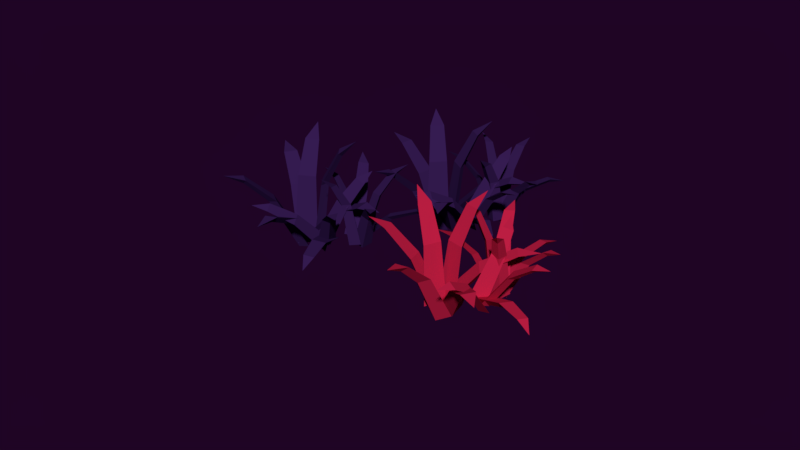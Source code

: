 # Source: conjunto17.blend  (saved by Blender 2.79.0; exported with 4.5.12 LTS)
import bpy
from mathutils import Matrix  # noqa: F401  (used for matrix-valued properties, if any)

bpy.ops.wm.read_factory_settings(use_empty=True)
scene = bpy.context.scene
scene.name = 'Scene'

# ---- collections
col_collection_1 = bpy.data.collections.new('Collection 1'); scene.collection.children.link(col_collection_1)

# ---- materials (node trees are filled in below, after node groups)
mat_material_014 = bpy.data.materials.new('Material.014')
mat_material_014.alpha_threshold = 0.0
mat_material_014.use_transparent_shadow = False
mat_material_014.diffuse_color = (0.5382, 0.01406, 0.05926, 1.0)
mat_material_014.roughness = 0.5
mat_material_025 = bpy.data.materials.new('Material.025')
mat_material_025.alpha_threshold = 0.0
mat_material_025.use_transparent_shadow = False
mat_material_025.diffuse_color = (0.03823, 0.01219, 0.08714, 1.0)
mat_material_025.roughness = 0.5

# ---- material node trees

# ---- world
world_world_001 = bpy.data.worlds.new('World.001'); scene.world = world_world_001
world_world_001.color = (0.0134, 0.001575, 0.01811)
world_world_001.use_sun_shadow = False
world_world_001.sun_shadow_jitter_overblur = 0.0
world_world_001.cycles.sampling_method = 'MANUAL'
world_world_001.light_settings.ao_factor = 0.4154
world_world_001.light_settings.distance = 0.4

# ---- meshes
me_plane_073 = bpy.data.meshes.new('Plane.073')
me_plane_073.from_pydata([(2.531, -7.153, -3.651), (2.573, -5.948, -3.724), (1.33, -5.545, -3.633), (2.042, -5.358, 1.375), (3.001, -6.603, 1.359), (3.024, -5.667, 1.303), (4.159, -5.67, 4.173), (4.035, -5.037, 3.808), (3.431, -4.704, 4.184), (5.057, -4.4, 5.162), (1.249, -6.329, -4.347), (2.4, -6.745, -4.728), (3.213, -6.051, -4.092), (3.466, -9.539, -0.4322), (1.93, -9.756, -0.6317), (2.843, -10.08, -0.9302), (2.552, -12.65, 0.7292), (3.206, -12.56, 0.3481), (3.734, -12.48, 0.8828), (3.46, -14.38, 0.6845), (-0.8979, -6.311, 0.1515), (1.174, -7.733, -4.243), (1.015, -6.494, -4.638), (2.028, -5.918, -4.322), (-0.248, -4.881, 0.07857), (-1.032, -5.337, -0.1634), (-2.436, -3.851, 2.148), (-2.8, -4.336, 1.724), (-2.946, -4.945, 2.198), (-4.21, -3.539, 2.538), (1.923, -6.134, -3.651), (0.74, -5.902, -3.724), (0.1456, -7.066, -3.633), (0.07339, -6.334, 1.375), (1.454, -5.583, 1.359), (0.5337, -5.412, 1.303), (0.7149, -4.293, 4.173), (0.07108, -4.315, 3.808), (-0.3531, -4.858, 4.184), (-0.3968, -3.205, 5.162), (0.9066, -7.27, -4.347), (1.499, -6.199, -4.728), (0.9419, -5.286, -4.092), (4.427, -5.587, -0.4322), (4.399, -7.138, -0.6317), (4.864, -6.288, -0.9302), (7.35, -6.979, 0.7292), (7.37, -6.32, 0.3481), (7.371, -5.785, 0.8828), (9.203, -6.356, 0.6845), (0.5502, -9.387, 0.1515), (2.282, -7.565, -4.243), (1.033, -7.527, -4.638), (0.6244, -6.436, -4.322), (-0.7586, -8.519, 0.07857), (-0.4328, -9.365, -0.1634), (-2.121, -10.52, 2.148), (-1.7, -10.95, 1.724), (-1.121, -11.19, 2.198), (-2.71, -12.22, 2.538), (6.962, -5.671, -2.754), (6.539, -4.925, -3.084), (5.565, -5.088, -2.951), (5.966, -3.421, 0.4962), (7.067, -3.863, 0.6431), (6.732, -3.286, 0.3888), (7.484, -2.144, 2.296), (7.166, -1.888, 1.908), (6.641, -1.796, 2.179), (7.604, -0.7806, 2.602), (5.804, -5.789, -3.274), (6.722, -5.742, -3.6), (7.001, -4.859, -3.406), (8.474, -5.991, -0.03344), (7.539, -6.718, 0.06932), (8.265, -6.677, -0.1872), (9.032, -7.944, 1.616), (9.434, -7.761, 1.241), (9.752, -7.384, 1.537), (10.28, -8.714, 1.859), (4.376, -5.366, 0.2119), (6.281, -6.663, -2.873), (5.711, -6.05, -3.415), (6.167, -5.253, -3.449), (4.271, -4.267, -0.2462), (3.923, -4.889, -0.2162), (2.437, -3.858, 1.28), (2.377, -4.398, 1.133), (2.509, -4.706, 1.628), (1.145, -4.187, 1.715), (6.178, -5.25, -2.907), (5.308, -5.541, -2.86), (5.35, -6.451, -2.456), (5.028, -4.721, 0.9681), (5.661, -3.772, 0.6101), (4.988, -4.004, 0.6494), (4.689, -2.499, 2.425), (4.271, -2.834, 2.252), (4.193, -3.224, 2.697), (3.545, -1.956, 3.029), (5.93, -6.496, -3.018), (5.921, -5.72, -3.608), (5.211, -5.183, -3.288), (7.631, -3.193, -1.049), (8.193, -4.22, -0.8379), (8.183, -3.605, -1.303), (10.09, -2.73, -0.2778), (9.854, -2.411, -0.7018), (9.655, -1.939, -0.4405), (11.08, -1.701, -0.6874), (6.487, -6.771, 0.722), (6.951, -6.169, -3.052), (6.11, -6.687, -3.184), (5.431, -6.069, -3.153), (5.295, -6.711, 0.6412), (5.828, -7.185, 0.6177), (5.141, -7.896, 2.746), (5.584, -8.13, 2.488), (6.057, -7.952, 2.807), (5.389, -9.062, 3.485), (4.365, -8.593, -2.65), (5.167, -8.223, -2.902), (5.18, -7.311, -2.498), (6.818, -8.928, 0.5888), (6.193, -9.939, 0.46), (6.814, -9.645, 0.268), (7.844, -11.08, 1.816), (8.144, -10.71, 1.514), (8.332, -10.3, 1.91), (9.171, -11.5, 1.985), (4.441, -7.333, -2.826), (4.32, -8.118, -3.392), (5.144, -8.58, -3.34), (3.837, -10.73, -0.4281), (3.288, -9.758, -0.02546), (3.196, -10.38, -0.4721), (1.849, -11.4, 1.135), (1.952, -11.71, 0.6537), (2.272, -12.15, 0.8255), (0.8768, -12.53, 1.081), (5.177, -7.027, 0.8807), (3.506, -7.754, -2.511), (4.198, -7.163, -2.918), (4.901, -7.715, -3.128), (6.269, -6.979, 0.3949), (5.718, -6.556, 0.5607), (7.023, -5.738, 2.331), (6.499, -5.552, 2.244), (6.183, -5.765, 2.704), (6.935, -4.583, 3.123), (3.729, -7.409, -2.566), (4.482, -7.362, -3.183), (5.142, -6.867, -2.719), (6.719, -10.11, -1.363), (5.614, -10.53, -1.244), (6.212, -10.49, -1.729), (6.759, -12.72, -1.323), (7.105, -12.44, -1.688), (7.61, -12.4, -1.415), (7.589, -13.72, -2.056), (-8.971, 2.08, -2.482), (-8.161, 2.973, -2.555), (-8.852, 4.083, -2.464), (-8.187, 3.767, 2.544), (-8.257, 2.197, 2.528), (-7.636, 2.897, 2.472), (-6.77, 2.164, 5.341), (-6.457, 2.727, 4.977), (-6.704, 3.371, 5.353), (-5.265, 2.555, 6.331), (-9.419, 3.537, -3.178), (-8.808, 2.477, -3.56), (-7.739, 2.483, -2.923), (-9.794, -0.3469, 0.7366), (-11.11, 0.4774, 0.5371), (-10.62, -0.3596, 0.2386), (-12.5, -2.132, 1.898), (-11.94, -2.489, 1.517), (-11.48, -2.766, 2.052), (-12.92, -4.041, 1.853), (-11.05, 4.935, 1.32), (-10.38, 2.511, -3.074), (-9.705, 3.561, -3.469), (-8.559, 3.348, -3.153), (-9.63, 5.608, 1.247), (-10.52, 5.765, 1.005), (-10.64, 7.806, 3.317), (-11.23, 7.671, 2.893), (-11.73, 7.299, 3.367), (-11.79, 9.189, 3.706), (-8.778, 3.251, -2.482), (-9.533, 4.191, -2.555), (-10.74, 3.684, -2.464), (-10.32, 4.291, 2.544), (-8.781, 3.974, 2.528), (-9.375, 4.698, 2.472), (-8.514, 5.437, 5.341), (-9.021, 5.835, 4.977), (-9.695, 5.693, 5.353), (-8.663, 6.985, 6.331), (-10.29, 3.038, -3.178), (-9.144, 3.475, -3.56), (-8.982, 4.531, -2.923), (-6.512, 2.055, 0.7366), (-7.533, 0.8871, 0.5371), (-6.63, 1.237, 0.2386), (-5.176, -0.8948, 1.898), (-4.735, -0.4042, 1.517), (-4.389, 0.003966, 2.052), (-3.357, -1.613, 1.853), (-11.93, 1.65, 1.32), (-9.427, 1.926, -3.074), (-10.36, 2.76, -3.469), (-9.965, 3.858, -3.153), (-12.37, 3.157, 1.247), (-12.66, 2.3, 1.005), (-14.7, 2.509, 3.317), (-14.66, 1.903, 2.893), (-14.37, 1.346, 3.367), (-16.24, 1.586, 3.706), (-4.628, 0.3556, -1.586), (-4.47, 1.198, -1.915), (-5.32, 1.702, -1.782), (-3.939, 2.717, 1.665), (-3.382, 1.67, 1.812), (-3.266, 2.326, 1.558), (-1.955, 2.715, 3.465), (-2.034, 3.115, 3.077), (-2.375, 3.524, 3.348), (-0.9841, 3.679, 3.771), (-5.589, 1.011, -2.105), (-4.858, 0.4554, -2.431), (-4.075, 0.951, -2.237), (-3.679, -0.8644, 1.135), (-4.863, -0.8173, 1.238), (-4.281, -1.254, 0.9816), (-4.512, -2.717, 2.784), (-4.087, -2.836, 2.409), (-3.6, -2.754, 2.705), (-4.053, -4.111, 3.028), (-6.408, 2.256, 1.381), (-5.789, 0.03659, -1.704), (-5.829, 0.8719, -2.247), (-4.967, 1.187, -2.28), (-5.779, 3.164, 0.9226), (-6.447, 2.913, 0.9526), (-6.918, 4.659, 2.449), (-7.312, 4.284, 2.302), (-7.409, 3.964, 2.797), (-8.117, 5.24, 2.884), (-4.956, 1.183, -1.738), (-5.809, 1.521, -1.691), (-6.364, 0.7983, -1.287), (-5.494, 2.329, 2.137), (-4.398, 2.645, 1.779), (-5.062, 2.902, 1.818), (-4.32, 4.246, 3.594), (-4.856, 4.259, 3.42), (-5.166, 4.011, 3.866), (-4.844, 5.398, 4.197), (-5.949, 0.3905, -1.849), (-5.455, 0.9891, -2.44), (-5.652, 1.858, -2.119), (-2.52, 1.818, 0.1195), (-2.752, 0.6707, 0.3309), (-2.363, 1.147, -0.134), (-0.3427, 0.588, 0.891), (-0.3159, 0.9817, 0.467), (-0.1639, 1.471, 0.7283), (1.08, 0.7334, 0.4814), (-5.701, -0.1788, 1.891), (-4.957, -0.01798, -1.884), (-5.935, 0.128, -2.015), (-6.055, 1.038, -1.984), (-6.572, 0.6353, 1.81), (-6.471, -0.07054, 1.786), (-7.455, -0.1714, 3.915), (-7.267, -0.6352, 3.657), (-6.791, -0.8046, 3.976), (-8.017, -1.222, 4.654), (-8.498, -0.2034, -1.481), (-7.646, -0.4372, -1.733), (-7.048, 0.2507, -1.329), (-6.839, -2.041, 1.758), (-7.968, -2.411, 1.629), (-7.304, -2.586, 1.437), (-7.44, -4.345, 2.985), (-6.973, -4.257, 2.682), (-6.568, -4.069, 3.079), (-6.698, -5.523, 3.154), (-7.627, 0.7104, -1.657), (-8.226, 0.1889, -2.223), (-7.894, -0.696, -2.172), (-10.28, -1.499, 0.7407), (-10.07, -0.3994, 1.143), (-10.54, -0.8151, 0.6967), (-12.23, -0.7293, 2.304), (-12.35, -1.028, 1.823), (-12.39, -1.576, 1.994), (-13.7, -0.9617, 2.25), (-6.867, 0.4697, 2.049), (-8.613, 0.9924, -1.342), (-7.703, 0.9975, -1.749), (-7.521, 0.1221, -1.959), (-6.002, -0.1975, 1.564), (-6.15, 0.4805, 1.73), (-4.624, 0.2649, 3.5), (-4.905, 0.7449, 3.412), (-5.284, 0.7859, 3.872), (-3.947, 1.204, 4.292), (-8.22, 1.112, -1.397), (-7.614, 0.6619, -2.014), (-6.79, 0.6146, -1.55), (-7.675, -2.879, -0.1944), (-8.792, -2.49, -0.07495), (-8.31, -2.846, -0.5601), (-9.331, -4.904, -0.1542), (-8.881, -4.908, -0.5192), (-8.471, -5.204, -0.2461), (-9.338, -6.198, -0.8876), (2.917, 5.265, -2.482), (3.372, 6.382, -2.555), (2.344, 7.189, -2.464), (3.076, 7.119, 2.544), (3.548, 5.619, 2.528), (3.892, 6.49, 2.472), (4.956, 6.097, 5.341), (5.058, 6.733, 4.977), (4.606, 7.254, 5.353), (6.237, 6.979, 6.331), (1.998, 6.481, -3.178), (2.935, 5.694, -3.56), (3.937, 6.065, -2.923), (2.973, 2.703, 0.7366), (1.456, 3.028, 0.5371), (2.201, 2.408, 0.2386), (1.045, 0.1018, 1.898), (1.688, -0.04456, 1.517), (2.212, -0.1485, 2.052), (1.301, -1.837, 1.853), (-0.01144, 7.237, 1.32), (1.444, 5.188, -3.074), (1.721, 6.406, -3.469), (2.87, 6.598, -3.153), (1.091, 8.355, 1.247), (0.1986, 8.198, 1.005), (-0.6076, 10.08, 3.317), (-1.117, 9.746, 2.893), (-1.464, 9.225, 3.367), (-2.166, 10.98, 3.706), (2.698, 6.432, -2.482), (1.667, 7.057, -2.555), (0.7079, 6.169, -2.464), (0.8925, 6.881, 2.544), (2.447, 7.11, 2.528), (1.642, 7.587, 2.472), (2.198, 8.576, 5.341), (1.586, 8.777, 4.977), (1.0, 8.413, 5.353), (1.529, 9.98, 6.331), (1.352, 5.715, -3.178), (2.277, 6.517, -3.56), (2.069, 7.565, -2.923), (5.236, 6.083, 0.7366), (4.676, 4.636, 0.5371), (5.406, 5.274, 0.2386), (7.501, 3.768, 1.898), (7.747, 4.38, 1.517), (7.932, 4.882, 2.052), (9.455, 3.715, 1.853), (0.2882, 3.851, 1.32), (2.541, 4.964, -3.074), (1.382, 5.43, -3.469), (1.375, 6.596, -3.153), (-0.6417, 5.116, 1.247), (-0.6271, 4.21, 1.005), (-2.609, 3.71, 3.317), (-2.364, 3.154, 2.893), (-1.903, 2.73, 3.367), (-3.748, 2.314, 3.706), (7.588, 5.13, -1.586), (7.448, 5.976, -1.915), (6.477, 6.159, -1.782), (7.428, 7.585, 1.665), (8.309, 6.791, 1.812), (8.193, 7.448, 1.558), (9.293, 8.261, 3.465), (9.082, 8.611, 3.077), (8.622, 8.878, 3.348), (9.875, 9.5, 3.771), (6.46, 5.418, -2.105), (7.338, 5.146, -2.431), (7.904, 5.879, -2.237), (8.897, 4.309, 1.135), (7.768, 3.948, 1.238), (8.464, 3.736, 0.9816), (8.748, 2.283, 2.784), (9.188, 2.317, 2.409), (9.617, 2.56, 2.705), (9.656, 1.129, 3.028), (5.265, 6.307, 1.381), (6.606, 4.434, -1.704), (6.283, 5.205, -2.247), (6.985, 5.796, -2.28), (5.546, 7.375, 0.9226), (5.004, 6.911, 0.9526), (3.964, 8.391, 2.449), (3.722, 7.904, 2.302), (3.74, 7.57, 2.797), (2.638, 8.527, 2.884), (6.996, 5.795, -1.738), (6.079, 5.822, -1.691), (5.806, 4.953, -1.287), (6.099, 6.688, 2.137), (7.021, 7.361, 1.779), (6.309, 7.375, 1.818), (6.546, 8.891, 3.594), (6.039, 8.721, 3.42), (5.832, 8.381, 3.866), (5.66, 9.795, 4.197), (6.335, 4.711, -1.849), (6.594, 5.443, -2.44), (6.112, 6.192, -2.119), (9.069, 7.226, 0.1195), (9.243, 6.068, 0.3309), (9.445, 6.649, -0.134), (11.54, 6.814, 0.891), (11.43, 7.194, 0.467), (11.4, 7.706, 0.7283), (12.82, 7.438, 0.4814), (6.763, 4.261, 1.891), (7.406, 4.667, -1.884), (6.438, 4.47, -2.015), (6.013, 5.283, -1.984), (5.665, 4.728, 1.81), (6.001, 4.099, 1.786), (5.112, 3.668, 3.915), (5.447, 3.297, 3.657), (5.952, 3.3, 3.976), (4.943, 2.488, 4.654), (4.143, 3.281, -1.481), (5.023, 3.353, -1.733), (5.35, 4.204, -1.329), (6.33, 2.122, 1.758), (5.395, 1.388, 1.629), (6.079, 1.45, 1.437), (6.553, -0.2485, 2.985), (6.961, -0.006101, 2.682), (7.278, 0.3094, 3.079), (7.654, -1.101, 3.154), (4.648, 4.438, -1.657), (4.264, 3.743, -2.223), (4.879, 3.025, -2.172), (2.91, 1.454, 0.7407), (2.73, 2.559, 1.143), (2.43, 2.007, 0.6967), (0.813, 1.51, 2.304), (0.8043, 1.188, 1.823), (0.9516, 0.6593, 1.994), (-0.4873, 0.7892, 2.25), (5.445, 4.472, 2.049), (3.625, 4.366, -1.342), (4.479, 4.682, -1.749), (4.949, 3.921, -1.959), (6.486, 4.141, 1.564), (6.115, 4.727, 1.73), (7.622, 5.046, 3.5), (7.194, 5.401, 3.412), (6.824, 5.31, 3.872), (7.937, 6.16, 4.292), (3.954, 4.613, -1.397), (4.677, 4.397, -2.014), (5.467, 4.634, -1.55), (5.831, 1.049, -0.1944), (4.648, 1.032, -0.07495), (5.223, 0.8627, -0.5601), (4.967, -1.421, -0.1542), (5.391, -1.27, -0.5192), (5.878, -1.408, -0.2461), (5.404, -2.639, -0.8876)], [], [(0, 2, 1), (5, 3, 8, 7), (1, 2, 3, 5), (0, 1, 5, 4), (2, 0, 4, 3), (7, 8, 9), (3, 4, 6, 8), (4, 5, 7, 6), (8, 6, 9), (6, 7, 9), (10, 12, 11), (15, 13, 18, 17), (11, 12, 13, 15), (10, 11, 15, 14), (12, 10, 14, 13), (17, 18, 19), (13, 14, 16, 18), (14, 15, 17, 16), (18, 16, 19), (16, 17, 19), (23, 21, 22), (25, 20, 28, 27), (22, 21, 20, 25), (23, 22, 25, 24), (21, 23, 24, 20), (27, 28, 29), (20, 24, 26, 28), (24, 25, 27, 26), (28, 26, 29), (26, 27, 29), (30, 32, 31), (35, 33, 38, 37), (31, 32, 33, 35), (30, 31, 35, 34), (32, 30, 34, 33), (37, 38, 39), (33, 34, 36, 38), (34, 35, 37, 36), (38, 36, 39), (36, 37, 39), (40, 42, 41), (45, 43, 48, 47), (41, 42, 43, 45), (40, 41, 45, 44), (42, 40, 44, 43), (47, 48, 49), (43, 44, 46, 48), (44, 45, 47, 46), (48, 46, 49), (46, 47, 49), (53, 51, 52), (55, 50, 58, 57), (52, 51, 50, 55), (53, 52, 55, 54), (51, 53, 54, 50), (57, 58, 59), (50, 54, 56, 58), (54, 55, 57, 56), (58, 56, 59), (56, 57, 59), (60, 62, 61), (65, 63, 68, 67), (61, 62, 63, 65), (60, 61, 65, 64), (62, 60, 64, 63), (67, 68, 69), (63, 64, 66, 68), (64, 65, 67, 66), (68, 66, 69), (66, 67, 69), (70, 72, 71), (75, 73, 78, 77), (71, 72, 73, 75), (70, 71, 75, 74), (72, 70, 74, 73), (77, 78, 79), (73, 74, 76, 78), (74, 75, 77, 76), (78, 76, 79), (76, 77, 79), (83, 81, 82), (85, 80, 88, 87), (82, 81, 80, 85), (83, 82, 85, 84), (81, 83, 84, 80), (87, 88, 89), (80, 84, 86, 88), (84, 85, 87, 86), (88, 86, 89), (86, 87, 89), (90, 92, 91), (95, 93, 98, 97), (91, 92, 93, 95), (90, 91, 95, 94), (92, 90, 94, 93), (97, 98, 99), (93, 94, 96, 98), (94, 95, 97, 96), (98, 96, 99), (96, 97, 99), (100, 102, 101), (105, 103, 108, 107), (101, 102, 103, 105), (100, 101, 105, 104), (102, 100, 104, 103), (107, 108, 109), (103, 104, 106, 108), (104, 105, 107, 106), (108, 106, 109), (106, 107, 109), (113, 111, 112), (115, 110, 118, 117), (112, 111, 110, 115), (113, 112, 115, 114), (111, 113, 114, 110), (117, 118, 119), (110, 114, 116, 118), (114, 115, 117, 116), (118, 116, 119), (116, 117, 119), (120, 122, 121), (125, 123, 128, 127), (121, 122, 123, 125), (120, 121, 125, 124), (122, 120, 124, 123), (127, 128, 129), (123, 124, 126, 128), (124, 125, 127, 126), (128, 126, 129), (126, 127, 129), (130, 132, 131), (135, 133, 138, 137), (131, 132, 133, 135), (130, 131, 135, 134), (132, 130, 134, 133), (137, 138, 139), (133, 134, 136, 138), (134, 135, 137, 136), (138, 136, 139), (136, 137, 139), (143, 141, 142), (145, 140, 148, 147), (142, 141, 140, 145), (143, 142, 145, 144), (141, 143, 144, 140), (147, 148, 149), (140, 144, 146, 148), (144, 145, 147, 146), (148, 146, 149), (146, 147, 149), (150, 152, 151), (155, 153, 158, 157), (151, 152, 153, 155), (150, 151, 155, 154), (152, 150, 154, 153), (157, 158, 159), (153, 154, 156, 158), (154, 155, 157, 156), (158, 156, 159), (156, 157, 159), (160, 162, 161), (165, 163, 168, 167), (161, 162, 163, 165), (160, 161, 165, 164), (162, 160, 164, 163), (167, 168, 169), (163, 164, 166, 168), (164, 165, 167, 166), (168, 166, 169), (166, 167, 169), (170, 172, 171), (175, 173, 178, 177), (171, 172, 173, 175), (170, 171, 175, 174), (172, 170, 174, 173), (177, 178, 179), (173, 174, 176, 178), (174, 175, 177, 176), (178, 176, 179), (176, 177, 179), (183, 181, 182), (185, 180, 188, 187), (182, 181, 180, 185), (183, 182, 185, 184), (181, 183, 184, 180), (187, 188, 189), (180, 184, 186, 188), (184, 185, 187, 186), (188, 186, 189), (186, 187, 189), (190, 192, 191), (195, 193, 198, 197), (191, 192, 193, 195), (190, 191, 195, 194), (192, 190, 194, 193), (197, 198, 199), (193, 194, 196, 198), (194, 195, 197, 196), (198, 196, 199), (196, 197, 199), (200, 202, 201), (205, 203, 208, 207), (201, 202, 203, 205), (200, 201, 205, 204), (202, 200, 204, 203), (207, 208, 209), (203, 204, 206, 208), (204, 205, 207, 206), (208, 206, 209), (206, 207, 209), (213, 211, 212), (215, 210, 218, 217), (212, 211, 210, 215), (213, 212, 215, 214), (211, 213, 214, 210), (217, 218, 219), (210, 214, 216, 218), (214, 215, 217, 216), (218, 216, 219), (216, 217, 219), (220, 222, 221), (225, 223, 228, 227), (221, 222, 223, 225), (220, 221, 225, 224), (222, 220, 224, 223), (227, 228, 229), (223, 224, 226, 228), (224, 225, 227, 226), (228, 226, 229), (226, 227, 229), (230, 232, 231), (235, 233, 238, 237), (231, 232, 233, 235), (230, 231, 235, 234), (232, 230, 234, 233), (237, 238, 239), (233, 234, 236, 238), (234, 235, 237, 236), (238, 236, 239), (236, 237, 239), (243, 241, 242), (245, 240, 248, 247), (242, 241, 240, 245), (243, 242, 245, 244), (241, 243, 244, 240), (247, 248, 249), (240, 244, 246, 248), (244, 245, 247, 246), (248, 246, 249), (246, 247, 249), (250, 252, 251), (255, 253, 258, 257), (251, 252, 253, 255), (250, 251, 255, 254), (252, 250, 254, 253), (257, 258, 259), (253, 254, 256, 258), (254, 255, 257, 256), (258, 256, 259), (256, 257, 259), (260, 262, 261), (265, 263, 268, 267), (261, 262, 263, 265), (260, 261, 265, 264), (262, 260, 264, 263), (267, 268, 269), (263, 264, 266, 268), (264, 265, 267, 266), (268, 266, 269), (266, 267, 269), (273, 271, 272), (275, 270, 278, 277), (272, 271, 270, 275), (273, 272, 275, 274), (271, 273, 274, 270), (277, 278, 279), (270, 274, 276, 278), (274, 275, 277, 276), (278, 276, 279), (276, 277, 279), (280, 282, 281), (285, 283, 288, 287), (281, 282, 283, 285), (280, 281, 285, 284), (282, 280, 284, 283), (287, 288, 289), (283, 284, 286, 288), (284, 285, 287, 286), (288, 286, 289), (286, 287, 289), (290, 292, 291), (295, 293, 298, 297), (291, 292, 293, 295), (290, 291, 295, 294), (292, 290, 294, 293), (297, 298, 299), (293, 294, 296, 298), (294, 295, 297, 296), (298, 296, 299), (296, 297, 299), (303, 301, 302), (305, 300, 308, 307), (302, 301, 300, 305), (303, 302, 305, 304), (301, 303, 304, 300), (307, 308, 309), (300, 304, 306, 308), (304, 305, 307, 306), (308, 306, 309), (306, 307, 309), (310, 312, 311), (315, 313, 318, 317), (311, 312, 313, 315), (310, 311, 315, 314), (312, 310, 314, 313), (317, 318, 319), (313, 314, 316, 318), (314, 315, 317, 316), (318, 316, 319), (316, 317, 319), (320, 322, 321), (325, 323, 328, 327), (321, 322, 323, 325), (320, 321, 325, 324), (322, 320, 324, 323), (327, 328, 329), (323, 324, 326, 328), (324, 325, 327, 326), (328, 326, 329), (326, 327, 329), (330, 332, 331), (335, 333, 338, 337), (331, 332, 333, 335), (330, 331, 335, 334), (332, 330, 334, 333), (337, 338, 339), (333, 334, 336, 338), (334, 335, 337, 336), (338, 336, 339), (336, 337, 339), (343, 341, 342), (345, 340, 348, 347), (342, 341, 340, 345), (343, 342, 345, 344), (341, 343, 344, 340), (347, 348, 349), (340, 344, 346, 348), (344, 345, 347, 346), (348, 346, 349), (346, 347, 349), (350, 352, 351), (355, 353, 358, 357), (351, 352, 353, 355), (350, 351, 355, 354), (352, 350, 354, 353), (357, 358, 359), (353, 354, 356, 358), (354, 355, 357, 356), (358, 356, 359), (356, 357, 359), (360, 362, 361), (365, 363, 368, 367), (361, 362, 363, 365), (360, 361, 365, 364), (362, 360, 364, 363), (367, 368, 369), (363, 364, 366, 368), (364, 365, 367, 366), (368, 366, 369), (366, 367, 369), (373, 371, 372), (375, 370, 378, 377), (372, 371, 370, 375), (373, 372, 375, 374), (371, 373, 374, 370), (377, 378, 379), (370, 374, 376, 378), (374, 375, 377, 376), (378, 376, 379), (376, 377, 379), (380, 382, 381), (385, 383, 388, 387), (381, 382, 383, 385), (380, 381, 385, 384), (382, 380, 384, 383), (387, 388, 389), (383, 384, 386, 388), (384, 385, 387, 386), (388, 386, 389), (386, 387, 389), (390, 392, 391), (395, 393, 398, 397), (391, 392, 393, 395), (390, 391, 395, 394), (392, 390, 394, 393), (397, 398, 399), (393, 394, 396, 398), (394, 395, 397, 396), (398, 396, 399), (396, 397, 399), (403, 401, 402), (405, 400, 408, 407), (402, 401, 400, 405), (403, 402, 405, 404), (401, 403, 404, 400), (407, 408, 409), (400, 404, 406, 408), (404, 405, 407, 406), (408, 406, 409), (406, 407, 409), (410, 412, 411), (415, 413, 418, 417), (411, 412, 413, 415), (410, 411, 415, 414), (412, 410, 414, 413), (417, 418, 419), (413, 414, 416, 418), (414, 415, 417, 416), (418, 416, 419), (416, 417, 419), (420, 422, 421), (425, 423, 428, 427), (421, 422, 423, 425), (420, 421, 425, 424), (422, 420, 424, 423), (427, 428, 429), (423, 424, 426, 428), (424, 425, 427, 426), (428, 426, 429), (426, 427, 429), (433, 431, 432), (435, 430, 438, 437), (432, 431, 430, 435), (433, 432, 435, 434), (431, 433, 434, 430), (437, 438, 439), (430, 434, 436, 438), (434, 435, 437, 436), (438, 436, 439), (436, 437, 439), (440, 442, 441), (445, 443, 448, 447), (441, 442, 443, 445), (440, 441, 445, 444), (442, 440, 444, 443), (447, 448, 449), (443, 444, 446, 448), (444, 445, 447, 446), (448, 446, 449), (446, 447, 449), (450, 452, 451), (455, 453, 458, 457), (451, 452, 453, 455), (450, 451, 455, 454), (452, 450, 454, 453), (457, 458, 459), (453, 454, 456, 458), (454, 455, 457, 456), (458, 456, 459), (456, 457, 459), (463, 461, 462), (465, 460, 468, 467), (462, 461, 460, 465), (463, 462, 465, 464), (461, 463, 464, 460), (467, 468, 469), (460, 464, 466, 468), (464, 465, 467, 466), (468, 466, 469), (466, 467, 469), (470, 472, 471), (475, 473, 478, 477), (471, 472, 473, 475), (470, 471, 475, 474), (472, 470, 474, 473), (477, 478, 479), (473, 474, 476, 478), (474, 475, 477, 476), (478, 476, 479), (476, 477, 479)])
me_plane_073.polygons.foreach_set('material_index', [0, 0, 0, 0, 0, 0, 0, 0, 0, 0, 0, 0, 0, 0, 0, 0, 0, 0, 0, 0, 0, 0, 0, 0, 0, 0, 0, 0, 0, 0, 0, 0, 0, 0, 0, 0, 0, 0, 0, 0, 0, 0, 0, 0, 0, 0, 0, 0, 0, 0, 0, 0, 0, 0, 0, 0, 0, 0, 0, 0, 0, 0, 0, 0, 0, 0, 0, 0, 0, 0, 0, 0, 0, 0, 0, 0, 0, 0, 0, 0, 0, 0, 0, 0, 0, 0, 0, 0, 0, 0, 0, 0, 0, 0, 0, 0, 0, 0, 0, 0, 0, 0, 0, 0, 0, 0, 0, 0, 0, 0, 0, 0, 0, 0, 0, 0, 0, 0, 0, 0, 0, 0, 0, 0, 0, 0, 0, 0, 0, 0, 0, 0, 0, 0, 0, 0, 0, 0, 0, 0, 0, 0, 0, 0, 0, 0, 0, 0, 0, 0, 0, 0, 0, 0, 0, 0, 0, 0, 0, 0, 1, 1, 1, 1, 1, 1, 1, 1, 1, 1, 1, 1, 1, 1, 1, 1, 1, 1, 1, 1, 1, 1, 1, 1, 1, 1, 1, 1, 1, 1, 1, 1, 1, 1, 1, 1, 1, 1, 1, 1, 1, 1, 1, 1, 1, 1, 1, 1, 1, 1, 1, 1, 1, 1, 1, 1, 1, 1, 1, 1, 1, 1, 1, 1, 1, 1, 1, 1, 1, 1, 1, 1, 1, 1, 1, 1, 1, 1, 1, 1, 1, 1, 1, 1, 1, 1, 1, 1, 1, 1, 1, 1, 1, 1, 1, 1, 1, 1, 1, 1, 1, 1, 1, 1, 1, 1, 1, 1, 1, 1, 1, 1, 1, 1, 1, 1, 1, 1, 1, 1, 1, 1, 1, 1, 1, 1, 1, 1, 1, 1, 1, 1, 1, 1, 1, 1, 1, 1, 1, 1, 1, 1, 1, 1, 1, 1, 1, 1, 1, 1, 1, 1, 1, 1, 1, 1, 1, 1, 1, 1, 1, 1, 1, 1, 1, 1, 1, 1, 1, 1, 1, 1, 1, 1, 1, 1, 1, 1, 1, 1, 1, 1, 1, 1, 1, 1, 1, 1, 1, 1, 1, 1, 1, 1, 1, 1, 1, 1, 1, 1, 1, 1, 1, 1, 1, 1, 1, 1, 1, 1, 1, 1, 1, 1, 1, 1, 1, 1, 1, 1, 1, 1, 1, 1, 1, 1, 1, 1, 1, 1, 1, 1, 1, 1, 1, 1, 1, 1, 1, 1, 1, 1, 1, 1, 1, 1, 1, 1, 1, 1, 1, 1, 1, 1, 1, 1, 1, 1, 1, 1, 1, 1, 1, 1, 1, 1, 1, 1, 1, 1, 1, 1, 1, 1, 1, 1, 1, 1, 1, 1, 1, 1, 1, 1, 1, 1, 1, 1, 1, 1, 1, 1, 1, 1, 1, 1, 1, 1, 1, 1, 1, 1, 1, 1, 1, 1, 1, 1, 1, 1, 1, 1, 1, 1, 1, 1, 1, 1, 1, 1])
me_plane_073.materials.append(mat_material_014)
me_plane_073.materials.append(mat_material_025)
me_plane_073.use_remesh_preserve_volume = False
me_plane_073.use_remesh_preserve_attributes = False
me_plane_073.use_mirror_vertex_groups = False
me_plane_073.update()

# ---- objects
ob_grass01_011 = bpy.data.objects.new('grass01.011', me_plane_073)

# ---- transforms, parenting, visibility, modifiers, constraints
ob_grass01_011.location = (0.0, 0.0, 0.0)
ob_grass01_011.rotation_euler = (0.0, -0.0, 0.7008)
ob_grass01_011.scale = (0.03703, 0.03703, 0.03703)
ob_grass01_011.lineart.crease_threshold = 0.0

# ---- collection membership
col_collection_1.objects.link(ob_grass01_011)

# ---- scene / render settings (as saved in the file)
scene.frame_start = 1; scene.frame_end = 250; scene.frame_set(0)
scene.render.engine = 'BLENDER_EEVEE_NEXT'
scene.render.resolution_percentage = 50
scene.render.dither_intensity = 0.0
scene.cycles.use_denoising = False
scene.cycles.samples = 128
scene.cycles.sampling_pattern = 'TABULATED_SOBOL'
scene.cycles.use_adaptive_sampling = False
scene.cycles.use_light_tree = False
scene.cycles.blur_glossy = 0.0
scene.cycles.sample_clamp_indirect = 0.0
scene.view_settings.view_transform = 'Standard'
bpy.context.view_layer.update()

# ---- added for rendering (the .blend has no active camera and no usable light): camera, sun
cam_auto = bpy.data.cameras.new('AutoCamera')
cam_auto.lens = 50.0
cam_auto.sensor_width = 36.0
cam_auto.clip_end = 1000.0
ob_auto_camera = bpy.data.objects.new('AutoCamera', cam_auto)
scene.collection.objects.link(ob_auto_camera)
ob_auto_camera.location = (1.88827, -2.36428, 1.54658)
ob_auto_camera.rotation_euler = (1.09748, -7.21219e-08, 0.694738)
scene.camera = ob_auto_camera
light_auto_sun = bpy.data.lights.new('AutoSun', 'SUN')
light_auto_sun.energy = 3.0
light_auto_sun.angle = 0.0523599
ob_auto_sun = bpy.data.objects.new('AutoSun', light_auto_sun)
scene.collection.objects.link(ob_auto_sun)
ob_auto_sun.rotation_euler = (0.872665, 0.174533, 0.523599)
bpy.context.view_layer.update()
